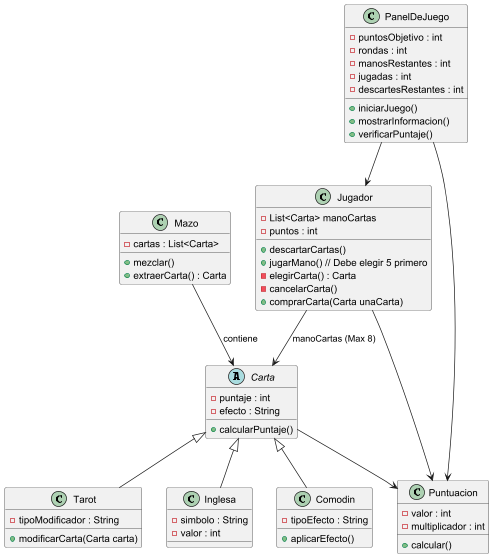

The diagram above was rendered by PlantUML. Its source (embedded in the PNG):
@startuml Diagrama de Clases - General

class PanelDeJuego {
    - puntosObjetivo : int
    - rondas : int
    - manosRestantes : int
    - jugadas : int
    - descartesRestantes : int

    + iniciarJuego()
    + mostrarInformacion()
    + verificarPuntaje()
}

class Jugador {
    - List<Carta> manoCartas
    - puntos : int

    + descartarCartas()
    + jugarMano() // Debe elegir 5 primero
    - elegirCarta() : Carta
    - cancelarCarta() 
    + comprarCarta(Carta unaCarta)
}

abstract class Carta {
    - puntaje : int
    - efecto : String

    + calcularPuntaje()
}

class Inglesa extends Carta {
    - simbolo : String
    - valor : int
}

class Comodin extends Carta {
    - tipoEfecto : String

    + aplicarEfecto()
}

class Tarot extends Carta {
    - tipoModificador : String

    + modificarCarta(Carta carta)
}

class Mazo {
    - cartas : List<Carta>

    + mezclar()
    + extraerCarta() : Carta
}

class Puntuacion {
    - valor : int
    - multiplicador : int

    + calcular()
}

' Relaciones
PanelDeJuego --> Jugador
PanelDeJuego --> Puntuacion
Jugador --> Carta : manoCartas (Max 8)
Jugador --> Puntuacion
Carta --> Puntuacion
Mazo --> Carta : contiene

@enduml